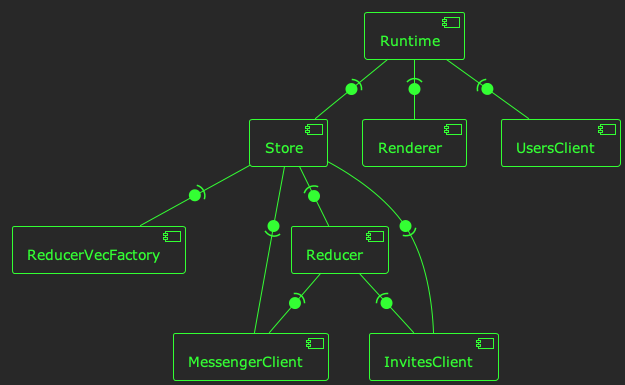

The diagram above was rendered by PlantUML. Its source (embedded in the PNG):
@startuml client
!theme crt-green

[Store]

[ReducerVecFactory]

[Reducer]

Store -(0- ReducerVecFactory

Store -(0- Reducer

[MessengerClient]

MessengerClient -(0- Store
Reducer -(0- MessengerClient

[InvitesClient]

InvitesClient -(0- Store
Reducer -(0- InvitesClient

[Runtime]

[Renderer]

[UsersClient]

Runtime -(0- Renderer
Runtime -(0- Store
Runtime -(0- UsersClient

@enduml